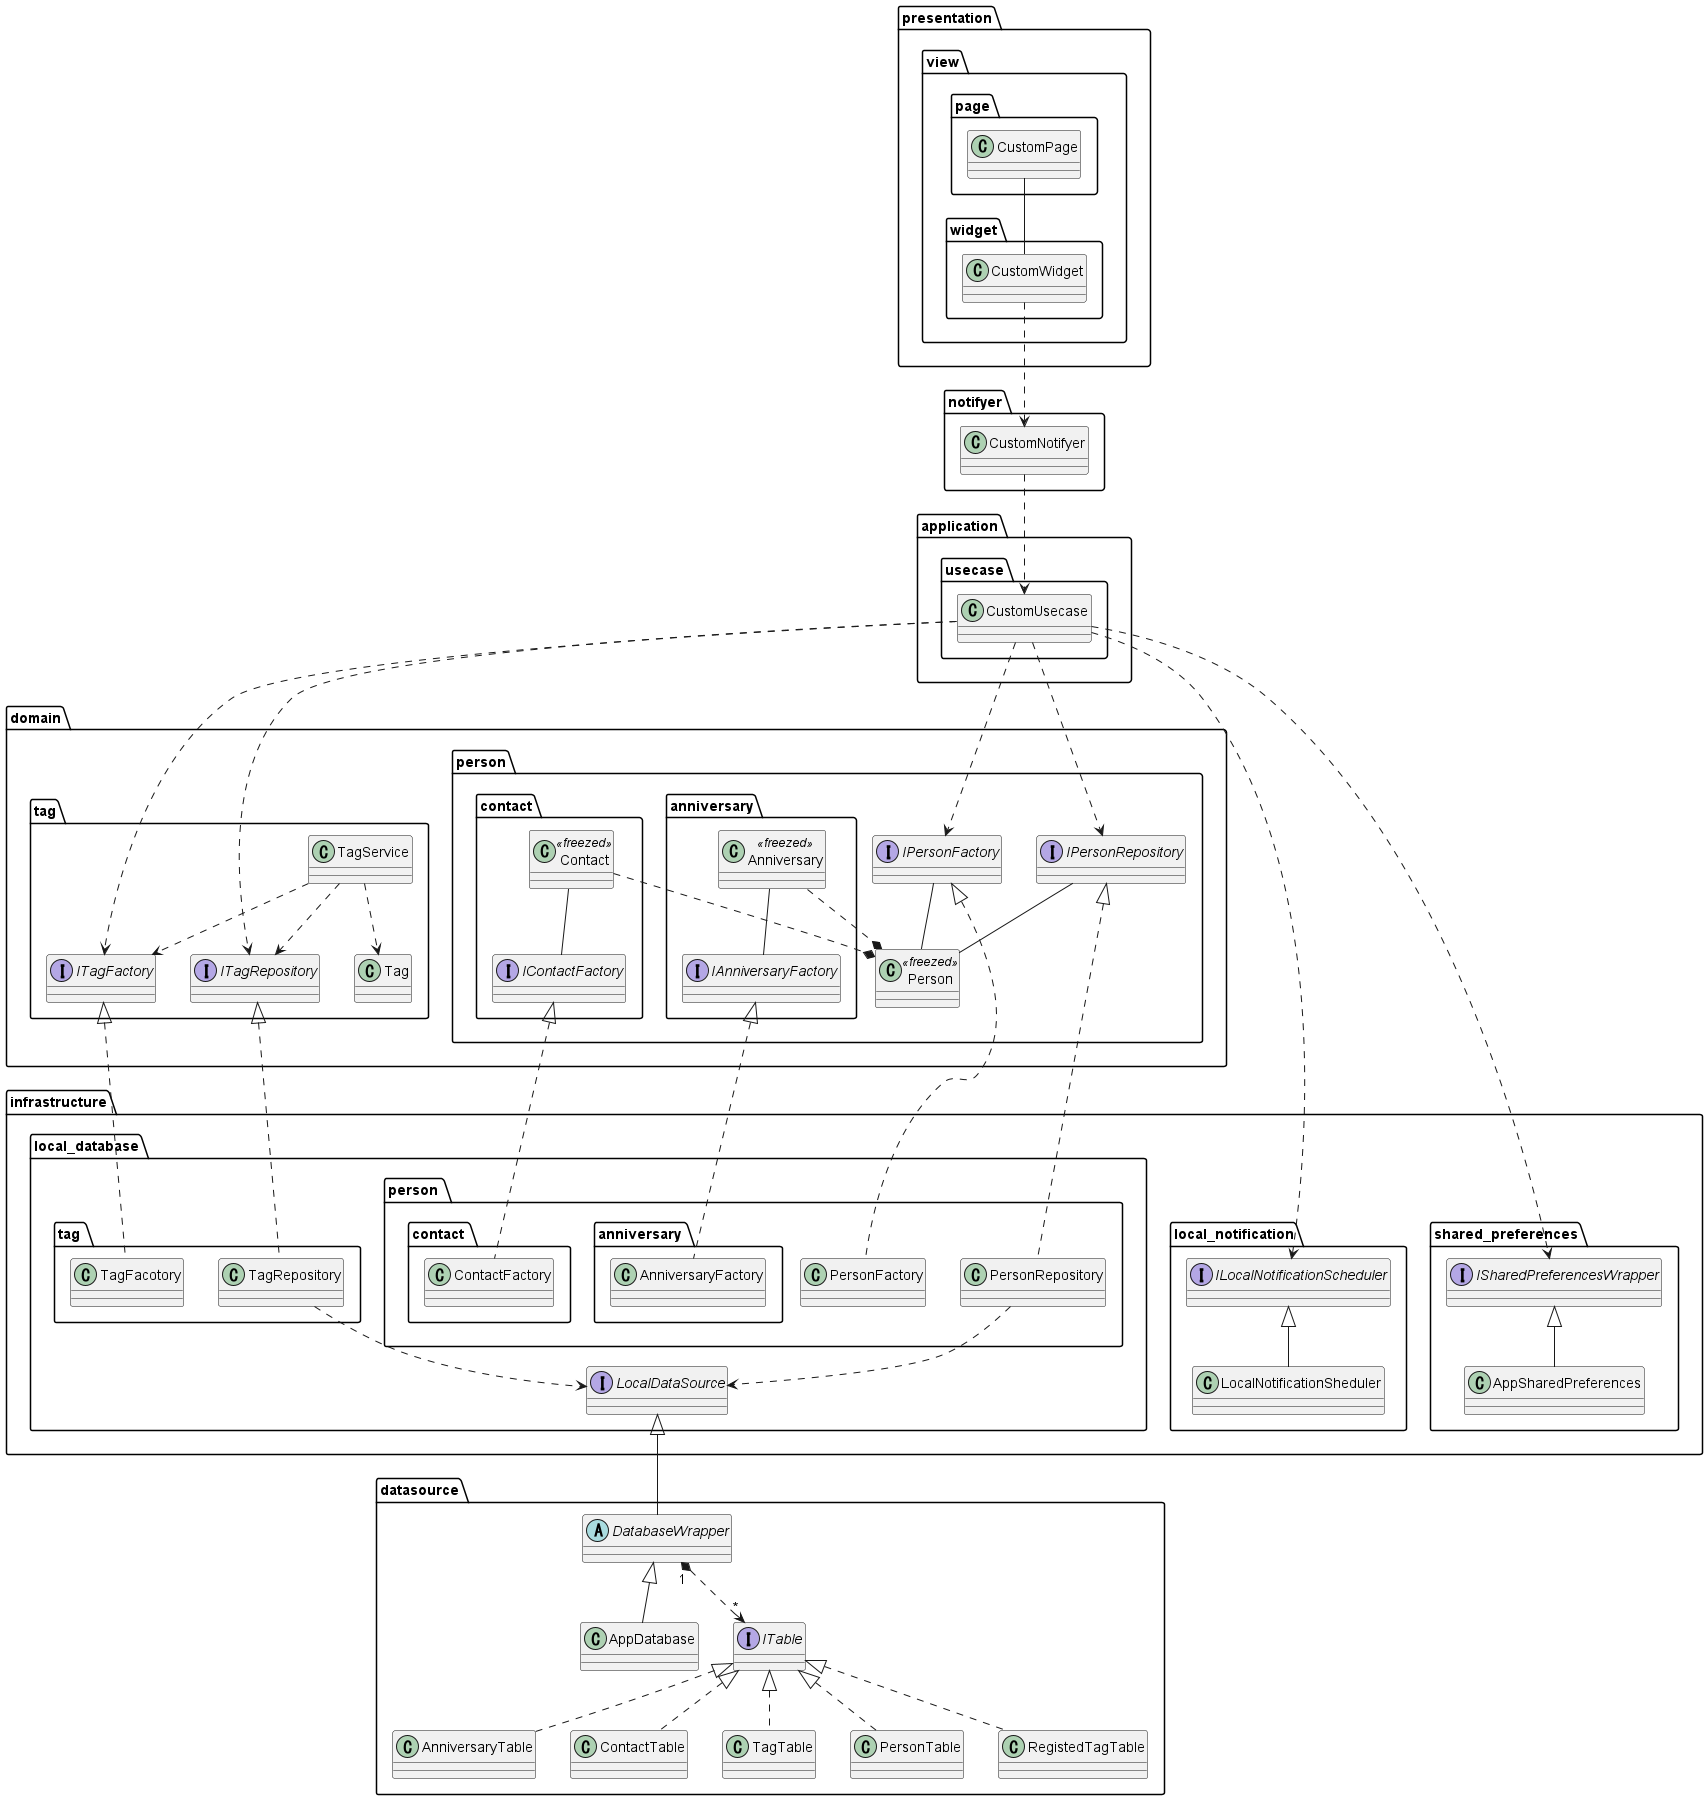

The diagram above was rendered by PlantUML. Its source (embedded in the PNG):
@startuml

package presentation {
    package view {
        package page {
            class CustomPage
        }
        package widget {
            class CustomWidget
        }
    }
}

package notifyer {
    class CustomNotifyer
}

package application {
    package usecase {
        class CustomUsecase
    }
}

package domain {
    package person {
        package anniversary {
            class Anniversary<<freezed>>
            interface IAnniversaryFactory
        }
        package contact {
            class Contact<<freezed>>
            interface IContactFactory
        }
        class Person<<freezed>>
        interface IPersonFactory
        interface IPersonRepository
    }
    package tag {
        class Tag
        class TagService
        interface ITagFactory
        interface ITagRepository
    }
}

package infrastructure {
    package local_database {
        package "person " {
            package "anniversary " {
                class AnniversaryFactory
            }
            package "contact " {
                class ContactFactory
            }
            class PersonFactory
            class PersonRepository
        }
        package "tag " {
            class TagFacotory
            class TagRepository
        }
        interface LocalDataSource
    }
    package local_notification {
        interface ILocalNotificationScheduler
        class LocalNotificationSheduler
    }
    package shared_preferences {
        interface ISharedPreferencesWrapper
        class AppSharedPreferences
    }
}

package datasource {
    class AppDatabase
    class AnniversaryTable
    class ContactTable
    class TagTable
    class PersonTable
    class RegistedTagTable
    abstract DatabaseWrapper
    interface ITable
}

' view
CustomPage -- CustomWidget

' view - notifyer
CustomWidget ..> CustomNotifyer

' notifyer - application
CustomNotifyer ..> CustomUsecase

' application


' application - domain
CustomUsecase ..> IPersonRepository
CustomUsecase ..> IPersonFactory
CustomUsecase ..> ITagRepository
CustomUsecase ..> ITagFactory
CustomUsecase ..> ILocalNotificationScheduler
CustomUsecase ..> ISharedPreferencesWrapper

' domain
Anniversary -- IAnniversaryFactory
Contact -- IContactFactory
Anniversary ..* Person
Contact ..* Person
IPersonFactory -- Person
IPersonRepository -- Person
TagService ..> Tag
TagService ..> ITagFactory
TagService ..> ITagRepository


' domain - infrastructure
IAnniversaryFactory <|.. AnniversaryFactory
IContactFactory <|.. ContactFactory
ITagFactory <|.. TagFacotory
ITagRepository <|.. TagRepository
IPersonFactory <|.. PersonFactory
IPersonRepository <|.. PersonRepository

' infrastructure
TagRepository ..> LocalDataSource
PersonRepository ..> LocalDataSource
ILocalNotificationScheduler <|-- LocalNotificationSheduler
ISharedPreferencesWrapper <|-- AppSharedPreferences

' infrastructure - datasource
LocalDataSource <|-- DatabaseWrapper

' datasource
DatabaseWrapper <|-- AppDatabase
DatabaseWrapper "1" *..> "*" ITable
ITable <|.. AnniversaryTable
ITable <|.. ContactTable
ITable <|.. TagTable
ITable <|.. PersonTable
ITable <|.. RegistedTagTable

@enduml